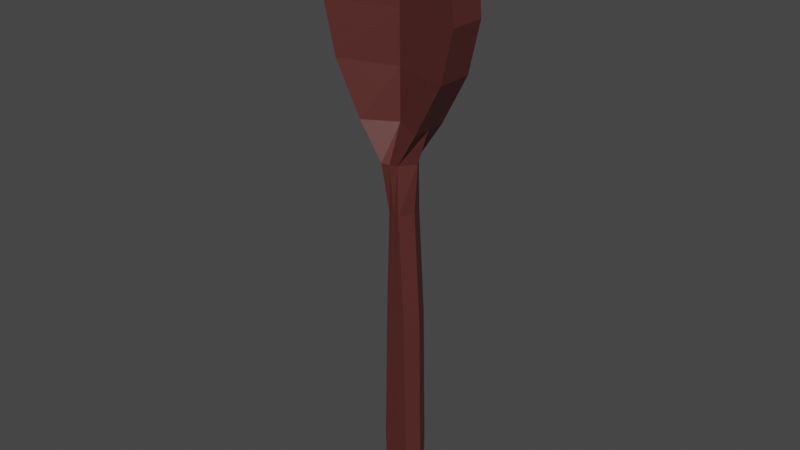 # Source: Spoon.blend  (saved by Blender 2.93.20; exported with 4.5.12 LTS)
import bpy
from mathutils import Matrix  # noqa: F401  (used for matrix-valued properties, if any)

bpy.ops.wm.read_factory_settings(use_empty=True)
scene = bpy.context.scene
scene.name = 'Scene'

# ---- collections
col_collection = bpy.data.collections.new('Collection'); scene.collection.children.link(col_collection)

# ---- materials (node trees are filled in below, after node groups)
mat_material_001 = bpy.data.materials.new('Material.001')
mat_material_001.use_transparent_shadow = False

# ---- material node trees
mat_material_001.use_nodes = True; mat_material_001.node_tree.nodes.clear()
_N = mat_material_001.node_tree.nodes; _L = mat_material_001.node_tree.links
n0 = _N.new('ShaderNodeBsdfPrincipled'); n0.name = 'Principled BSDF'; n0.location = (10, 300)
n0.distribution = 'GGX'
n0.subsurface_method = 'BURLEY'
n0.inputs[0].default_value = (0.09172, 0.02264, 0.01975, 1.0)
n0.inputs[3].default_value = 1.45
n0.inputs[27].default_value = (0.0, 0.0, 0.0, 1.0)
n0.inputs[28].default_value = 1.0
n1 = _N.new('ShaderNodeOutputMaterial'); n1.name = 'Material Output'; n1.location = (300, 300)
_L.new(n0.outputs[0], n1.inputs[0])
n1.is_active_output = True

# ---- world
world_world = bpy.data.worlds.new('World'); scene.world = world_world
world_world.use_nodes = True; world_world.node_tree.nodes.clear()
_N = world_world.node_tree.nodes; _L = world_world.node_tree.links
n0 = _N.new('ShaderNodeOutputWorld'); n0.name = 'World Output'; n0.location = (300, 300)
n1 = _N.new('ShaderNodeBackground'); n1.name = 'Background'; n1.location = (10, 300)
n1.inputs[0].default_value = (0.05088, 0.05088, 0.05088, 1.0)
_L.new(n1.outputs[0], n0.inputs[0])
n0.is_active_output = True
world_world.color = (0.05088, 0.05088, 0.05088)
world_world.use_sun_shadow = False
world_world.sun_shadow_jitter_overblur = 0.0

# ---- meshes
me_cube_001 = bpy.data.meshes.new('Cube.001')
me_cube_001.from_pydata([(-0.1075, -0.1152, 0.2063), (-0.09696, -0.1152, 1.969), (0.1363, -0.1369, 0.2063), (0.11, -0.1369, 1.969), (-0.03298, -0.06395, 0.0164), (0.009745, -0.06931, 0.0164), (0.09678, -0.1369, 0.1113), (-0.06531, -0.1152, 0.1113), (-0.1204, -0.1152, 0.6998), (0.1342, -0.1369, 0.6998), (-0.06531, -0.1152, 2.971), (0.04931, -0.1369, 2.971), (-0.3257, -0.1701, 3.749), (0.2466, -0.1701, 3.749), (0.04086, -0.1369, 3.424), (-0.09987, -0.1701, 3.424), (-0.1493, -0.1701, 5.614), (0.1516, -0.1701, 5.614), (0.5976, -0.1701, 4.681), (-0.6904, -0.1701, 4.681), (-0.575, -0.1701, 4.215), (0.4905, -0.1701, 4.215), (0.5544, -0.1701, 5.148), (-0.62, -0.1701, 5.148), (0.4317, -0.1701, 5.411), (-0.4676, -0.1701, 5.411), (-0.1807, 0.0, 0.2063), (-0.1701, 0.0, 1.969), (0.1965, 0.0, 0.2063), (0.1701, 0.0, 1.969), (-0.03298, 0.0, 0.0164), (0.0699, 0.0, 0.0164), (-0.1385, 0.0, 0.1113), (0.1569, 0.0, 0.1113), (0.1944, 0.0, 0.6998), (-0.1936, 0.0, 0.6998), (-0.1385, 0.0, 2.971), (0.1095, 0.0, 2.971), (-0.3257, 0.0, 3.749), (0.2466, 0.0, 3.749), (-0.1737, 0.0, 3.424), (0.1392, 0.0, 3.424), (-0.1493, 0.0, 5.614), (0.1516, 0.0, 5.614), (-0.6904, 0.0, 4.681), (0.5976, 0.0, 4.681), (0.4905, 0.0, 4.215), (-0.575, 0.0, 4.215), (-0.62, 0.0, 5.148), (0.5544, 0.0, 5.148), (-0.4676, 0.0, 5.411), (0.4317, 0.0, 5.411), (0.01442, -0.1261, 0.2063), (0.006506, -0.1261, 1.969), (-0.01162, -0.06663, 0.0164), (0.01574, -0.1261, 0.1113), (0.006929, -0.1261, 0.6998), (-0.008, -0.1261, 2.971), (-0.03956, -0.00407, 3.749), (-0.02951, -0.1535, 3.424), (0.001151, -0.1701, 5.614), (-0.0464, -0.00407, 4.681), (-0.04225, -0.00407, 4.215), (-0.0328, -0.00407, 5.148), (-0.01796, -0.00407, 5.411), (0.001151, 0.0, 5.614), (0.01846, 0.0, 0.0164)], [], [(34, 29, 3, 9), (56, 53, 1, 8), (33, 6, 5, 31), (66, 31, 5, 54), (55, 7, 4, 54), (52, 0, 7, 55), (28, 2, 6, 33), (52, 56, 8, 0), (28, 34, 9, 2), (27, 1, 10, 36), (53, 3, 11, 57), (64, 24, 17, 60), (40, 15, 12, 38), (59, 14, 13, 58), (57, 11, 14, 59), (36, 10, 15, 40), (65, 42, 16, 60), (50, 25, 16, 42), (47, 20, 19, 44), (62, 21, 18, 61), (58, 13, 21, 62), (38, 12, 20, 47), (44, 19, 23, 48), (61, 18, 22, 63), (48, 23, 25, 50), (63, 22, 24, 64), (22, 49, 51, 24), (18, 45, 49, 22), (13, 39, 46, 21), (21, 46, 45, 18), (24, 51, 43, 17), (11, 37, 41, 14), (3, 29, 37, 11), (14, 41, 39, 13), (0, 8, 35, 26), (0, 26, 32, 7), (7, 32, 30, 4), (8, 1, 27, 35), (23, 63, 64, 25), (19, 61, 63, 23), (12, 58, 62, 20), (20, 62, 61, 19), (43, 65, 60, 17), (10, 57, 59, 15), (15, 59, 58, 12), (25, 64, 60, 16), (1, 53, 57, 10), (2, 9, 56, 52), (2, 52, 55, 6), (6, 55, 54, 5), (30, 66, 54, 4), (9, 3, 53, 56)])
_uv = me_cube_001.uv_layers.new(name='UVMap')
_uv.uv.foreach_set('vector', [0.445, 0.625, 0.625, 0.625, 0.625, 0.75, 0.445, 0.75, 0.445, 0.875, 0.625, 0.875, 0.625, 1.0, 0.445, 1.0, 0.375, 0.625, 0.375, 0.75, 0.375, 0.75, 0.375, 0.625, 0.25, 0.625, 0.375, 0.625, 0.375, 0.75, 0.25, 0.75, 0.375, 0.875, 0.375, 1.0, 0.375, 1.0, 0.375, 0.875, 0.375, 0.875, 0.375, 1.0, 0.375, 1.0, 0.375, 0.875, 0.375, 0.625, 0.375, 0.75, 0.375, 0.75, 0.375, 0.625, 0.375, 0.875, 0.445, 0.875, 0.445, 1.0, 0.375, 1.0, 0.375, 0.625, 0.445, 0.625, 0.445, 0.75, 0.375, 0.75, 0.625, 0.125, 0.625, 0.0, 0.625, 0.0, 0.625, 0.125, 0.625, 0.875, 0.625, 0.75, 0.625, 0.75, 0.625, 0.875, 0.625, 0.875, 0.625, 0.75, 0.625, 0.75, 0.625, 0.875, 0.625, 0.125, 0.625, 0.0, 0.625, 0.0, 0.625, 0.125, 0.625, 0.875, 0.625, 0.75, 0.625, 0.75, 0.625, 0.875, 0.625, 0.875, 0.625, 0.75, 0.625, 0.75, 0.625, 0.875, 0.625, 0.125, 0.625, 0.0, 0.625, 0.0, 0.625, 0.125, 0.75, 0.625, 0.875, 0.625, 0.875, 0.75, 0.75, 0.75, 0.625, 0.125, 0.625, 0.0, 0.625, 0.0, 0.625, 0.125, 0.625, 0.125, 0.625, 0.0, 0.625, 0.0, 0.625, 0.125, 0.625, 0.875, 0.625, 0.75, 0.625, 0.75, 0.625, 0.875, 0.625, 0.875, 0.625, 0.75, 0.625, 0.75, 0.625, 0.875, 0.625, 0.125, 0.625, 0.0, 0.625, 0.0, 0.625, 0.125, 0.625, 0.125, 0.625, 0.0, 0.625, 0.0, 0.625, 0.125, 0.625, 0.875, 0.625, 0.75, 0.625, 0.75, 0.625, 0.875, 0.625, 0.125, 0.625, 0.0, 0.625, 0.0, 0.625, 0.125, 0.625, 0.875, 0.625, 0.75, 0.625, 0.75, 0.625, 0.875, 0.625, 0.75, 0.625, 0.625, 0.625, 0.625, 0.625, 0.75, 0.625, 0.75, 0.625, 0.625, 0.625, 0.625, 0.625, 0.75, 0.625, 0.75, 0.625, 0.625, 0.625, 0.625, 0.625, 0.75, 0.625, 0.75, 0.625, 0.625, 0.625, 0.625, 0.625, 0.75, 0.625, 0.75, 0.625, 0.625, 0.625, 0.625, 0.625, 0.75, 0.625, 0.75, 0.625, 0.625, 0.625, 0.625, 0.625, 0.75, 0.625, 0.75, 0.625, 0.625, 0.625, 0.625, 0.625, 0.75, 0.625, 0.75, 0.625, 0.625, 0.625, 0.625, 0.625, 0.75, 0.375, 0.0, 0.445, 0.0, 0.445, 0.125, 0.375, 0.125, 0.375, 0.0, 0.375, 0.125, 0.375, 0.125, 0.375, 0.0, 0.375, 0.0, 0.375, 0.125, 0.375, 0.125, 0.375, 0.0, 0.445, 0.0, 0.625, 0.0, 0.625, 0.125, 0.445, 0.125, 0.625, 1.0, 0.625, 0.875, 0.625, 0.875, 0.625, 1.0, 0.625, 1.0, 0.625, 0.875, 0.625, 0.875, 0.625, 1.0, 0.625, 1.0, 0.625, 0.875, 0.625, 0.875, 0.625, 1.0, 0.625, 1.0, 0.625, 0.875, 0.625, 0.875, 0.625, 1.0, 0.625, 0.625, 0.75, 0.625, 0.75, 0.75, 0.625, 0.75, 0.625, 1.0, 0.625, 0.875, 0.625, 0.875, 0.625, 1.0, 0.625, 1.0, 0.625, 0.875, 0.625, 0.875, 0.625, 1.0, 0.625, 1.0, 0.625, 0.875, 0.625, 0.875, 0.625, 1.0, 0.625, 1.0, 0.625, 0.875, 0.625, 0.875, 0.625, 1.0, 0.375, 0.75, 0.445, 0.75, 0.445, 0.875, 0.375, 0.875, 0.375, 0.75, 0.375, 0.875, 0.375, 0.875, 0.375, 0.75, 0.375, 0.75, 0.375, 0.875, 0.375, 0.875, 0.375, 0.75, 0.125, 0.625, 0.25, 0.625, 0.25, 0.75, 0.125, 0.75, 0.445, 0.75, 0.625, 0.75, 0.625, 0.875, 0.445, 0.875])
me_cube_001.materials.append(mat_material_001)
me_cube_001.use_remesh_fix_poles = True
me_cube_001.use_remesh_preserve_attributes = False
me_cube_001.update()

# ---- objects
ob_cube = bpy.data.objects.new('Cube', me_cube_001)
ob_empty = bpy.data.objects.new('Empty', None)

# ---- transforms, parenting, visibility, modifiers, constraints
ob_cube.location = (0.0, 0.0, 0.0)
_m = ob_cube.modifiers.new('Mirror', 'MIRROR')
_m.use_axis = (False, True, False)
ob_empty.location = (-0.1134, 0.0, 2.495)
ob_empty.rotation_euler = (1.571, -0.0, -0.0)
ob_empty.empty_display_type = 'IMAGE'
ob_empty.empty_display_size = 5.646
ob_empty.empty_image_offset = (-0.4428, -0.4428)

# ---- collection membership
col_collection.objects.link(ob_cube)
col_collection.objects.link(ob_empty)

# ---- scene / render settings (as saved in the file)
scene.frame_start = 1; scene.frame_end = 250; scene.frame_set(42)
scene.render.engine = 'BLENDER_EEVEE_NEXT'
scene.cycles.use_denoising = False
scene.cycles.samples = 128
scene.cycles.sampling_pattern = 'TABULATED_SOBOL'
scene.cycles.use_adaptive_sampling = False
scene.cycles.use_light_tree = False
scene.view_settings.view_transform = 'Filmic'
bpy.context.view_layer.update()

# ---- added for rendering (the .blend has no active camera and no usable light): camera, sun
cam_auto = bpy.data.cameras.new('AutoCamera')
cam_auto.lens = 50.0
cam_auto.sensor_width = 36.0
cam_auto.clip_end = 1000.0
ob_auto_camera = bpy.data.objects.new('AutoCamera', cam_auto)
scene.collection.objects.link(ob_auto_camera)
ob_auto_camera.location = (5.27702, -6.3881, 7.07379)
ob_auto_camera.rotation_euler = (1.09748, -7.21219e-08, 0.694738)
scene.camera = ob_auto_camera
light_auto_sun = bpy.data.lights.new('AutoSun', 'SUN')
light_auto_sun.energy = 3.0
light_auto_sun.angle = 0.0523599
ob_auto_sun = bpy.data.objects.new('AutoSun', light_auto_sun)
scene.collection.objects.link(ob_auto_sun)
ob_auto_sun.rotation_euler = (0.872665, 0.174533, 0.523599)
bpy.context.view_layer.update()
